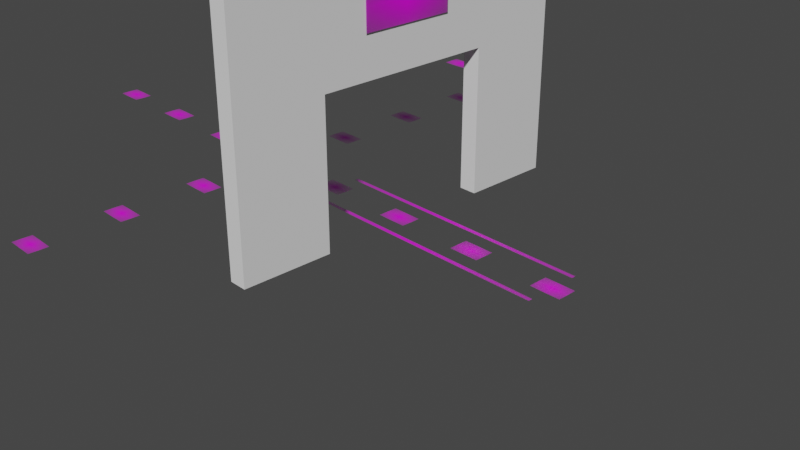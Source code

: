# Source: simulation_entrance_aruco_board_single.blend  (saved by Blender 2.90.8; exported with 4.5.12 LTS)
import bpy
from mathutils import Matrix  # noqa: F401  (used for matrix-valued properties, if any)

bpy.ops.wm.read_factory_settings(use_empty=True)
scene = bpy.context.scene
scene.name = 'Scene'

# ---- collections
col_collection = bpy.data.collections.new('Collection'); scene.collection.children.link(col_collection)

# ---- images (referenced by path relative to the original .blend; pixels are not part of the script)
import os
ASSET_DIR = os.environ.get("B2B_ASSET_DIR", "")  # directory of the original .blend (textures are referenced by path, not embedded)
HERE = os.path.dirname(os.path.abspath(__file__))  # packed textures are extracted next to this script under _unpacked/

def load_image(name, relpath, width, height, colorspace="sRGB"):
    """Load a texture the original file referenced (path relative to the .blend, or extracted next to this script)."""
    p = next((c for c in (os.path.join(HERE, relpath), os.path.join(ASSET_DIR, relpath)) if relpath and os.path.exists(c)), "")
    if p:
        img = bpy.data.images.load(p, check_existing=True)
        img.name = name
    else:  # same state as the original file: an image datablock whose file is absent (Cycles renders it pink)
        img = bpy.data.images.new(name, width, height)
        img.source = "FILE"
        img.filepath = "//" + (relpath or name)
    img.colorspace_settings.name = colorspace
    return img
img_warning_png_003 = load_image('warning.png.003', 'markers_used_iteration1/warning.png', 1024, 1024, 'sRGB')
img_warning_png_004 = load_image('warning.png.004', 'markers_used_iteration1/warning.png', 1024, 1024, 'sRGB')
img_grid_board_png = load_image('grid_board.png', 'grid_board.png', 1024, 1024, 'sRGB')
img_grid_board_new_31_png = load_image('grid_board_new_31.png', 'grid_board_new_31.png', 1024, 1024, 'sRGB')
img_grid_board_new_25_png = load_image('grid_board_new_25.png', 'grid_board_new_25.png', 1024, 1024, 'sRGB')
img_grid_board_new_19_png = load_image('grid_board_new_19.png', 'grid_board_new_19.png', 1024, 1024, 'sRGB')
img_grid_board_new_13_png = load_image('grid_board_new_13.png', 'grid_board_new_13.png', 1024, 1024, 'sRGB')
img_grid_board_new_7_png = load_image('grid_board_new_7.png', 'grid_board_new_7.png', 1024, 1024, 'sRGB')
img_grid_board_new_1_png = load_image('grid_board_new_1.png', 'grid_board_new_1.png', 1024, 1024, 'sRGB')
img_grid_board_new_79_png = load_image('grid_board_new_79.png', 'grid_board_new_79.png', 1024, 1024, 'sRGB')
img_grid_board_new_73_png = load_image('grid_board_new_73.png', 'grid_board_new_73.png', 1024, 1024, 'sRGB')
img_grid_board_new_67_png = load_image('grid_board_new_67.png', 'grid_board_new_67.png', 1024, 1024, 'sRGB')
img_grid_board_new_61_png = load_image('grid_board_new_61.png', 'grid_board_new_61.png', 1024, 1024, 'sRGB')
img_grid_board_new_55_png = load_image('grid_board_new_55.png', 'grid_board_new_55.png', 1024, 1024, 'sRGB')
img_grid_board_new_49_png = load_image('grid_board_new_49.png', 'grid_board_new_49.png', 1024, 1024, 'sRGB')
img_grid_board_new_43_png = load_image('grid_board_new_43.png', 'grid_board_new_43.png', 1024, 1024, 'sRGB')
img_grid_board_new_37_png = load_image('grid_board_new_37.png', 'grid_board_new_37.png', 1024, 1024, 'sRGB')
img_grid_board_new_127_png = load_image('grid_board_new_127.png', 'grid_board_new_127.png', 1024, 1024, 'sRGB')
img_grid_board_new_121_png = load_image('grid_board_new_121.png', 'grid_board_new_121.png', 1024, 1024, 'sRGB')
img_grid_board_new_115_png = load_image('grid_board_new_115.png', 'grid_board_new_115.png', 1024, 1024, 'sRGB')
img_grid_board_new_109_png = load_image('grid_board_new_109.png', 'grid_board_new_109.png', 1024, 1024, 'sRGB')
img_grid_board_new_103_png = load_image('grid_board_new_103.png', 'grid_board_new_103.png', 1024, 1024, 'sRGB')
img_grid_board_new_97_png = load_image('grid_board_new_97.png', 'grid_board_new_97.png', 1024, 1024, 'sRGB')
img_grid_board_new_91_png = load_image('grid_board_new_91.png', 'grid_board_new_91.png', 1024, 1024, 'sRGB')
img_grid_board_new_85_png = load_image('grid_board_new_85.png', 'grid_board_new_85.png', 1024, 1024, 'sRGB')

# ---- materials (node trees are filled in below, after node groups)
mat_warning_002 = bpy.data.materials.new('warning.002')
mat_warning_002.surface_render_method = 'BLENDED'
mat_warning_002.blend_method = 'BLEND'
mat_warning_002.use_transparent_shadow = False
mat_warning_003 = bpy.data.materials.new('warning.003')
mat_warning_003.surface_render_method = 'BLENDED'
mat_warning_003.blend_method = 'BLEND'
mat_warning_003.use_transparent_shadow = False
mat_grid_board = bpy.data.materials.new('grid_board')
mat_grid_board.surface_render_method = 'BLENDED'
mat_grid_board.blend_method = 'BLEND'
mat_grid_board.use_transparent_shadow = False
mat_grid_board_new_31 = bpy.data.materials.new('grid_board_new_31')
mat_grid_board_new_31.surface_render_method = 'BLENDED'
mat_grid_board_new_31.blend_method = 'BLEND'
mat_grid_board_new_31.use_transparent_shadow = False
mat_grid_board_new_25 = bpy.data.materials.new('grid_board_new_25')
mat_grid_board_new_25.surface_render_method = 'BLENDED'
mat_grid_board_new_25.blend_method = 'BLEND'
mat_grid_board_new_25.use_transparent_shadow = False
mat_grid_board_new_19 = bpy.data.materials.new('grid_board_new_19')
mat_grid_board_new_19.surface_render_method = 'BLENDED'
mat_grid_board_new_19.blend_method = 'BLEND'
mat_grid_board_new_19.use_transparent_shadow = False
mat_grid_board_new_13 = bpy.data.materials.new('grid_board_new_13')
mat_grid_board_new_13.surface_render_method = 'BLENDED'
mat_grid_board_new_13.blend_method = 'BLEND'
mat_grid_board_new_13.use_transparent_shadow = False
mat_grid_board_new_7 = bpy.data.materials.new('grid_board_new_7')
mat_grid_board_new_7.surface_render_method = 'BLENDED'
mat_grid_board_new_7.blend_method = 'BLEND'
mat_grid_board_new_7.use_transparent_shadow = False
mat_grid_board_new_1 = bpy.data.materials.new('grid_board_new_1')
mat_grid_board_new_1.surface_render_method = 'BLENDED'
mat_grid_board_new_1.blend_method = 'BLEND'
mat_grid_board_new_1.use_transparent_shadow = False
mat_grid_board_new_79 = bpy.data.materials.new('grid_board_new_79')
mat_grid_board_new_79.surface_render_method = 'BLENDED'
mat_grid_board_new_79.blend_method = 'BLEND'
mat_grid_board_new_79.use_transparent_shadow = False
mat_grid_board_new_73 = bpy.data.materials.new('grid_board_new_73')
mat_grid_board_new_73.surface_render_method = 'BLENDED'
mat_grid_board_new_73.blend_method = 'BLEND'
mat_grid_board_new_73.use_transparent_shadow = False
mat_grid_board_new_67 = bpy.data.materials.new('grid_board_new_67')
mat_grid_board_new_67.surface_render_method = 'BLENDED'
mat_grid_board_new_67.blend_method = 'BLEND'
mat_grid_board_new_67.use_transparent_shadow = False
mat_grid_board_new_61 = bpy.data.materials.new('grid_board_new_61')
mat_grid_board_new_61.surface_render_method = 'BLENDED'
mat_grid_board_new_61.blend_method = 'BLEND'
mat_grid_board_new_61.use_transparent_shadow = False
mat_grid_board_new_55 = bpy.data.materials.new('grid_board_new_55')
mat_grid_board_new_55.surface_render_method = 'BLENDED'
mat_grid_board_new_55.blend_method = 'BLEND'
mat_grid_board_new_55.use_transparent_shadow = False
mat_grid_board_new_49 = bpy.data.materials.new('grid_board_new_49')
mat_grid_board_new_49.surface_render_method = 'BLENDED'
mat_grid_board_new_49.blend_method = 'BLEND'
mat_grid_board_new_49.use_transparent_shadow = False
mat_grid_board_new_43 = bpy.data.materials.new('grid_board_new_43')
mat_grid_board_new_43.surface_render_method = 'BLENDED'
mat_grid_board_new_43.blend_method = 'BLEND'
mat_grid_board_new_43.use_transparent_shadow = False
mat_grid_board_new_37 = bpy.data.materials.new('grid_board_new_37')
mat_grid_board_new_37.surface_render_method = 'BLENDED'
mat_grid_board_new_37.blend_method = 'BLEND'
mat_grid_board_new_37.use_transparent_shadow = False
mat_grid_board_new_127 = bpy.data.materials.new('grid_board_new_127')
mat_grid_board_new_127.surface_render_method = 'BLENDED'
mat_grid_board_new_127.blend_method = 'BLEND'
mat_grid_board_new_127.use_transparent_shadow = False
mat_grid_board_new_121 = bpy.data.materials.new('grid_board_new_121')
mat_grid_board_new_121.surface_render_method = 'BLENDED'
mat_grid_board_new_121.blend_method = 'BLEND'
mat_grid_board_new_121.use_transparent_shadow = False
mat_grid_board_new_115 = bpy.data.materials.new('grid_board_new_115')
mat_grid_board_new_115.surface_render_method = 'BLENDED'
mat_grid_board_new_115.blend_method = 'BLEND'
mat_grid_board_new_115.use_transparent_shadow = False
mat_grid_board_new_109 = bpy.data.materials.new('grid_board_new_109')
mat_grid_board_new_109.surface_render_method = 'BLENDED'
mat_grid_board_new_109.blend_method = 'BLEND'
mat_grid_board_new_109.use_transparent_shadow = False
mat_grid_board_new_103 = bpy.data.materials.new('grid_board_new_103')
mat_grid_board_new_103.surface_render_method = 'BLENDED'
mat_grid_board_new_103.blend_method = 'BLEND'
mat_grid_board_new_103.use_transparent_shadow = False
mat_grid_board_new_97 = bpy.data.materials.new('grid_board_new_97')
mat_grid_board_new_97.surface_render_method = 'BLENDED'
mat_grid_board_new_97.blend_method = 'BLEND'
mat_grid_board_new_97.use_transparent_shadow = False
mat_grid_board_new_91 = bpy.data.materials.new('grid_board_new_91')
mat_grid_board_new_91.surface_render_method = 'BLENDED'
mat_grid_board_new_91.blend_method = 'BLEND'
mat_grid_board_new_91.use_transparent_shadow = False
mat_grid_board_new_85 = bpy.data.materials.new('grid_board_new_85')
mat_grid_board_new_85.surface_render_method = 'BLENDED'
mat_grid_board_new_85.blend_method = 'BLEND'
mat_grid_board_new_85.use_transparent_shadow = False

# ---- material node trees
mat_warning_002.use_nodes = True; mat_warning_002.node_tree.nodes.clear()
_N = mat_warning_002.node_tree.nodes; _L = mat_warning_002.node_tree.links
n0 = _N.new('ShaderNodeOutputMaterial'); n0.name = 'Material Output'; n0.location = (300, 300)
n1 = _N.new('ShaderNodeTexImage'); n1.name = 'Image Texture'; n1.location = (-200, 300)
n1.image = img_warning_png_003
n1.extension = 'CLIP'
n2 = _N.new('ShaderNodeBsdfPrincipled'); n2.name = 'Principled BSDF'; n2.location = (0, 300)
n2.distribution = 'GGX'
n2.subsurface_method = 'BURLEY'
n2.inputs[3].default_value = 1.45
n2.inputs[27].default_value = (0.0, 0.0, 0.0, 1.0)
n2.inputs[28].default_value = 1.0
_L.new(n1.outputs[0], n2.inputs[0])
_L.new(n1.outputs[1], n2.inputs[4])
_L.new(n2.outputs[0], n0.inputs[0])
n0.is_active_output = True
mat_warning_003.use_nodes = True; mat_warning_003.node_tree.nodes.clear()
_N = mat_warning_003.node_tree.nodes; _L = mat_warning_003.node_tree.links
n0 = _N.new('ShaderNodeOutputMaterial'); n0.name = 'Material Output'; n0.location = (300, 300)
n1 = _N.new('ShaderNodeTexImage'); n1.name = 'Image Texture'; n1.location = (-200, 300)
n1.image = img_warning_png_004
n1.extension = 'CLIP'
n2 = _N.new('ShaderNodeBsdfPrincipled'); n2.name = 'Principled BSDF'; n2.location = (0, 300)
n2.distribution = 'GGX'
n2.subsurface_method = 'BURLEY'
n2.inputs[3].default_value = 1.45
n2.inputs[27].default_value = (0.0, 0.0, 0.0, 1.0)
n2.inputs[28].default_value = 1.0
_L.new(n1.outputs[0], n2.inputs[0])
_L.new(n1.outputs[1], n2.inputs[4])
_L.new(n2.outputs[0], n0.inputs[0])
n0.is_active_output = True
mat_grid_board.use_nodes = True; mat_grid_board.node_tree.nodes.clear()
_N = mat_grid_board.node_tree.nodes; _L = mat_grid_board.node_tree.links
n0 = _N.new('ShaderNodeOutputMaterial'); n0.name = 'Material Output'; n0.location = (300, 300)
n1 = _N.new('ShaderNodeTexImage'); n1.name = 'Image Texture'; n1.location = (-200, 300)
n1.image = img_grid_board_png
n1.extension = 'CLIP'
n2 = _N.new('ShaderNodeBsdfPrincipled'); n2.name = 'Principled BSDF'; n2.location = (0, 300)
n2.distribution = 'GGX'
n2.subsurface_method = 'BURLEY'
n2.inputs[3].default_value = 1.45
n2.inputs[27].default_value = (0.0, 0.0, 0.0, 1.0)
n2.inputs[28].default_value = 1.0
_L.new(n1.outputs[0], n2.inputs[0])
_L.new(n1.outputs[1], n2.inputs[4])
_L.new(n2.outputs[0], n0.inputs[0])
n0.is_active_output = True
mat_grid_board_new_31.use_nodes = True; mat_grid_board_new_31.node_tree.nodes.clear()
_N = mat_grid_board_new_31.node_tree.nodes; _L = mat_grid_board_new_31.node_tree.links
n0 = _N.new('ShaderNodeOutputMaterial'); n0.name = 'Material Output'; n0.location = (300, 300)
n1 = _N.new('ShaderNodeTexImage'); n1.name = 'Image Texture'; n1.location = (-200, 300)
n1.image = img_grid_board_new_31_png
n1.extension = 'CLIP'
n2 = _N.new('ShaderNodeBsdfPrincipled'); n2.name = 'Principled BSDF'; n2.location = (0, 300)
n2.distribution = 'GGX'
n2.subsurface_method = 'BURLEY'
n2.inputs[3].default_value = 1.45
n2.inputs[27].default_value = (0.0, 0.0, 0.0, 1.0)
n2.inputs[28].default_value = 1.0
_L.new(n1.outputs[0], n2.inputs[0])
_L.new(n1.outputs[1], n2.inputs[4])
_L.new(n2.outputs[0], n0.inputs[0])
n0.is_active_output = True
mat_grid_board_new_25.use_nodes = True; mat_grid_board_new_25.node_tree.nodes.clear()
_N = mat_grid_board_new_25.node_tree.nodes; _L = mat_grid_board_new_25.node_tree.links
n0 = _N.new('ShaderNodeOutputMaterial'); n0.name = 'Material Output'; n0.location = (300, 300)
n1 = _N.new('ShaderNodeTexImage'); n1.name = 'Image Texture'; n1.location = (-200, 300)
n1.image = img_grid_board_new_25_png
n1.extension = 'CLIP'
n2 = _N.new('ShaderNodeBsdfPrincipled'); n2.name = 'Principled BSDF'; n2.location = (0, 300)
n2.distribution = 'GGX'
n2.subsurface_method = 'BURLEY'
n2.inputs[3].default_value = 1.45
n2.inputs[27].default_value = (0.0, 0.0, 0.0, 1.0)
n2.inputs[28].default_value = 1.0
_L.new(n1.outputs[0], n2.inputs[0])
_L.new(n1.outputs[1], n2.inputs[4])
_L.new(n2.outputs[0], n0.inputs[0])
n0.is_active_output = True
mat_grid_board_new_19.use_nodes = True; mat_grid_board_new_19.node_tree.nodes.clear()
_N = mat_grid_board_new_19.node_tree.nodes; _L = mat_grid_board_new_19.node_tree.links
n0 = _N.new('ShaderNodeOutputMaterial'); n0.name = 'Material Output'; n0.location = (300, 300)
n1 = _N.new('ShaderNodeTexImage'); n1.name = 'Image Texture'; n1.location = (-200, 300)
n1.image = img_grid_board_new_19_png
n1.extension = 'CLIP'
n2 = _N.new('ShaderNodeBsdfPrincipled'); n2.name = 'Principled BSDF'; n2.location = (0, 300)
n2.distribution = 'GGX'
n2.subsurface_method = 'BURLEY'
n2.inputs[3].default_value = 1.45
n2.inputs[27].default_value = (0.0, 0.0, 0.0, 1.0)
n2.inputs[28].default_value = 1.0
_L.new(n1.outputs[0], n2.inputs[0])
_L.new(n1.outputs[1], n2.inputs[4])
_L.new(n2.outputs[0], n0.inputs[0])
n0.is_active_output = True
mat_grid_board_new_13.use_nodes = True; mat_grid_board_new_13.node_tree.nodes.clear()
_N = mat_grid_board_new_13.node_tree.nodes; _L = mat_grid_board_new_13.node_tree.links
n0 = _N.new('ShaderNodeOutputMaterial'); n0.name = 'Material Output'; n0.location = (300, 300)
n1 = _N.new('ShaderNodeTexImage'); n1.name = 'Image Texture'; n1.location = (-200, 300)
n1.image = img_grid_board_new_13_png
n1.extension = 'CLIP'
n2 = _N.new('ShaderNodeBsdfPrincipled'); n2.name = 'Principled BSDF'; n2.location = (0, 300)
n2.distribution = 'GGX'
n2.subsurface_method = 'BURLEY'
n2.inputs[3].default_value = 1.45
n2.inputs[27].default_value = (0.0, 0.0, 0.0, 1.0)
n2.inputs[28].default_value = 1.0
_L.new(n1.outputs[0], n2.inputs[0])
_L.new(n1.outputs[1], n2.inputs[4])
_L.new(n2.outputs[0], n0.inputs[0])
n0.is_active_output = True
mat_grid_board_new_7.use_nodes = True; mat_grid_board_new_7.node_tree.nodes.clear()
_N = mat_grid_board_new_7.node_tree.nodes; _L = mat_grid_board_new_7.node_tree.links
n0 = _N.new('ShaderNodeOutputMaterial'); n0.name = 'Material Output'; n0.location = (300, 300)
n1 = _N.new('ShaderNodeTexImage'); n1.name = 'Image Texture'; n1.location = (-200, 300)
n1.image = img_grid_board_new_7_png
n1.extension = 'CLIP'
n2 = _N.new('ShaderNodeBsdfPrincipled'); n2.name = 'Principled BSDF'; n2.location = (0, 300)
n2.distribution = 'GGX'
n2.subsurface_method = 'BURLEY'
n2.inputs[3].default_value = 1.45
n2.inputs[27].default_value = (0.0, 0.0, 0.0, 1.0)
n2.inputs[28].default_value = 1.0
_L.new(n1.outputs[0], n2.inputs[0])
_L.new(n1.outputs[1], n2.inputs[4])
_L.new(n2.outputs[0], n0.inputs[0])
n0.is_active_output = True
mat_grid_board_new_1.use_nodes = True; mat_grid_board_new_1.node_tree.nodes.clear()
_N = mat_grid_board_new_1.node_tree.nodes; _L = mat_grid_board_new_1.node_tree.links
n0 = _N.new('ShaderNodeOutputMaterial'); n0.name = 'Material Output'; n0.location = (300, 300)
n1 = _N.new('ShaderNodeTexImage'); n1.name = 'Image Texture'; n1.location = (-200, 300)
n1.image = img_grid_board_new_1_png
n1.extension = 'CLIP'
n2 = _N.new('ShaderNodeBsdfPrincipled'); n2.name = 'Principled BSDF'; n2.location = (0, 300)
n2.distribution = 'GGX'
n2.subsurface_method = 'BURLEY'
n2.inputs[3].default_value = 1.45
n2.inputs[27].default_value = (0.0, 0.0, 0.0, 1.0)
n2.inputs[28].default_value = 1.0
_L.new(n1.outputs[0], n2.inputs[0])
_L.new(n1.outputs[1], n2.inputs[4])
_L.new(n2.outputs[0], n0.inputs[0])
n0.is_active_output = True
mat_grid_board_new_79.use_nodes = True; mat_grid_board_new_79.node_tree.nodes.clear()
_N = mat_grid_board_new_79.node_tree.nodes; _L = mat_grid_board_new_79.node_tree.links
n0 = _N.new('ShaderNodeOutputMaterial'); n0.name = 'Material Output'; n0.location = (300, 300)
n1 = _N.new('ShaderNodeTexImage'); n1.name = 'Image Texture'; n1.location = (-200, 300)
n1.image = img_grid_board_new_79_png
n1.extension = 'CLIP'
n2 = _N.new('ShaderNodeBsdfPrincipled'); n2.name = 'Principled BSDF'; n2.location = (0, 300)
n2.distribution = 'GGX'
n2.subsurface_method = 'BURLEY'
n2.inputs[3].default_value = 1.45
n2.inputs[27].default_value = (0.0, 0.0, 0.0, 1.0)
n2.inputs[28].default_value = 1.0
_L.new(n1.outputs[0], n2.inputs[0])
_L.new(n1.outputs[1], n2.inputs[4])
_L.new(n2.outputs[0], n0.inputs[0])
n0.is_active_output = True
mat_grid_board_new_73.use_nodes = True; mat_grid_board_new_73.node_tree.nodes.clear()
_N = mat_grid_board_new_73.node_tree.nodes; _L = mat_grid_board_new_73.node_tree.links
n0 = _N.new('ShaderNodeOutputMaterial'); n0.name = 'Material Output'; n0.location = (300, 300)
n1 = _N.new('ShaderNodeTexImage'); n1.name = 'Image Texture'; n1.location = (-200, 300)
n1.image = img_grid_board_new_73_png
n1.extension = 'CLIP'
n2 = _N.new('ShaderNodeBsdfPrincipled'); n2.name = 'Principled BSDF'; n2.location = (0, 300)
n2.distribution = 'GGX'
n2.subsurface_method = 'BURLEY'
n2.inputs[3].default_value = 1.45
n2.inputs[27].default_value = (0.0, 0.0, 0.0, 1.0)
n2.inputs[28].default_value = 1.0
_L.new(n1.outputs[0], n2.inputs[0])
_L.new(n1.outputs[1], n2.inputs[4])
_L.new(n2.outputs[0], n0.inputs[0])
n0.is_active_output = True
mat_grid_board_new_67.use_nodes = True; mat_grid_board_new_67.node_tree.nodes.clear()
_N = mat_grid_board_new_67.node_tree.nodes; _L = mat_grid_board_new_67.node_tree.links
n0 = _N.new('ShaderNodeOutputMaterial'); n0.name = 'Material Output'; n0.location = (300, 300)
n1 = _N.new('ShaderNodeTexImage'); n1.name = 'Image Texture'; n1.location = (-200, 300)
n1.image = img_grid_board_new_67_png
n1.extension = 'CLIP'
n2 = _N.new('ShaderNodeBsdfPrincipled'); n2.name = 'Principled BSDF'; n2.location = (0, 300)
n2.distribution = 'GGX'
n2.subsurface_method = 'BURLEY'
n2.inputs[3].default_value = 1.45
n2.inputs[27].default_value = (0.0, 0.0, 0.0, 1.0)
n2.inputs[28].default_value = 1.0
_L.new(n1.outputs[0], n2.inputs[0])
_L.new(n1.outputs[1], n2.inputs[4])
_L.new(n2.outputs[0], n0.inputs[0])
n0.is_active_output = True
mat_grid_board_new_61.use_nodes = True; mat_grid_board_new_61.node_tree.nodes.clear()
_N = mat_grid_board_new_61.node_tree.nodes; _L = mat_grid_board_new_61.node_tree.links
n0 = _N.new('ShaderNodeOutputMaterial'); n0.name = 'Material Output'; n0.location = (300, 300)
n1 = _N.new('ShaderNodeTexImage'); n1.name = 'Image Texture'; n1.location = (-200, 300)
n1.image = img_grid_board_new_61_png
n1.extension = 'CLIP'
n2 = _N.new('ShaderNodeBsdfPrincipled'); n2.name = 'Principled BSDF'; n2.location = (0, 300)
n2.distribution = 'GGX'
n2.subsurface_method = 'BURLEY'
n2.inputs[3].default_value = 1.45
n2.inputs[27].default_value = (0.0, 0.0, 0.0, 1.0)
n2.inputs[28].default_value = 1.0
_L.new(n1.outputs[0], n2.inputs[0])
_L.new(n1.outputs[1], n2.inputs[4])
_L.new(n2.outputs[0], n0.inputs[0])
n0.is_active_output = True
mat_grid_board_new_55.use_nodes = True; mat_grid_board_new_55.node_tree.nodes.clear()
_N = mat_grid_board_new_55.node_tree.nodes; _L = mat_grid_board_new_55.node_tree.links
n0 = _N.new('ShaderNodeOutputMaterial'); n0.name = 'Material Output'; n0.location = (300, 300)
n1 = _N.new('ShaderNodeTexImage'); n1.name = 'Image Texture'; n1.location = (-200, 300)
n1.image = img_grid_board_new_55_png
n1.extension = 'CLIP'
n2 = _N.new('ShaderNodeBsdfPrincipled'); n2.name = 'Principled BSDF'; n2.location = (0, 300)
n2.distribution = 'GGX'
n2.subsurface_method = 'BURLEY'
n2.inputs[3].default_value = 1.45
n2.inputs[27].default_value = (0.0, 0.0, 0.0, 1.0)
n2.inputs[28].default_value = 1.0
_L.new(n1.outputs[0], n2.inputs[0])
_L.new(n1.outputs[1], n2.inputs[4])
_L.new(n2.outputs[0], n0.inputs[0])
n0.is_active_output = True
mat_grid_board_new_49.use_nodes = True; mat_grid_board_new_49.node_tree.nodes.clear()
_N = mat_grid_board_new_49.node_tree.nodes; _L = mat_grid_board_new_49.node_tree.links
n0 = _N.new('ShaderNodeOutputMaterial'); n0.name = 'Material Output'; n0.location = (300, 300)
n1 = _N.new('ShaderNodeTexImage'); n1.name = 'Image Texture'; n1.location = (-200, 300)
n1.image = img_grid_board_new_49_png
n1.extension = 'CLIP'
n2 = _N.new('ShaderNodeBsdfPrincipled'); n2.name = 'Principled BSDF'; n2.location = (0, 300)
n2.distribution = 'GGX'
n2.subsurface_method = 'BURLEY'
n2.inputs[3].default_value = 1.45
n2.inputs[27].default_value = (0.0, 0.0, 0.0, 1.0)
n2.inputs[28].default_value = 1.0
_L.new(n1.outputs[0], n2.inputs[0])
_L.new(n1.outputs[1], n2.inputs[4])
_L.new(n2.outputs[0], n0.inputs[0])
n0.is_active_output = True
mat_grid_board_new_43.use_nodes = True; mat_grid_board_new_43.node_tree.nodes.clear()
_N = mat_grid_board_new_43.node_tree.nodes; _L = mat_grid_board_new_43.node_tree.links
n0 = _N.new('ShaderNodeOutputMaterial'); n0.name = 'Material Output'; n0.location = (300, 300)
n1 = _N.new('ShaderNodeTexImage'); n1.name = 'Image Texture'; n1.location = (-200, 300)
n1.image = img_grid_board_new_43_png
n1.extension = 'CLIP'
n2 = _N.new('ShaderNodeBsdfPrincipled'); n2.name = 'Principled BSDF'; n2.location = (0, 300)
n2.distribution = 'GGX'
n2.subsurface_method = 'BURLEY'
n2.inputs[3].default_value = 1.45
n2.inputs[27].default_value = (0.0, 0.0, 0.0, 1.0)
n2.inputs[28].default_value = 1.0
_L.new(n1.outputs[0], n2.inputs[0])
_L.new(n1.outputs[1], n2.inputs[4])
_L.new(n2.outputs[0], n0.inputs[0])
n0.is_active_output = True
mat_grid_board_new_37.use_nodes = True; mat_grid_board_new_37.node_tree.nodes.clear()
_N = mat_grid_board_new_37.node_tree.nodes; _L = mat_grid_board_new_37.node_tree.links
n0 = _N.new('ShaderNodeOutputMaterial'); n0.name = 'Material Output'; n0.location = (300, 300)
n1 = _N.new('ShaderNodeTexImage'); n1.name = 'Image Texture'; n1.location = (-200, 300)
n1.image = img_grid_board_new_37_png
n1.extension = 'CLIP'
n2 = _N.new('ShaderNodeBsdfPrincipled'); n2.name = 'Principled BSDF'; n2.location = (0, 300)
n2.distribution = 'GGX'
n2.subsurface_method = 'BURLEY'
n2.inputs[3].default_value = 1.45
n2.inputs[27].default_value = (0.0, 0.0, 0.0, 1.0)
n2.inputs[28].default_value = 1.0
_L.new(n1.outputs[0], n2.inputs[0])
_L.new(n1.outputs[1], n2.inputs[4])
_L.new(n2.outputs[0], n0.inputs[0])
n0.is_active_output = True
mat_grid_board_new_127.use_nodes = True; mat_grid_board_new_127.node_tree.nodes.clear()
_N = mat_grid_board_new_127.node_tree.nodes; _L = mat_grid_board_new_127.node_tree.links
n0 = _N.new('ShaderNodeOutputMaterial'); n0.name = 'Material Output'; n0.location = (300, 300)
n1 = _N.new('ShaderNodeTexImage'); n1.name = 'Image Texture'; n1.location = (-200, 300)
n1.image = img_grid_board_new_127_png
n1.extension = 'CLIP'
n2 = _N.new('ShaderNodeBsdfPrincipled'); n2.name = 'Principled BSDF'; n2.location = (0, 300)
n2.distribution = 'GGX'
n2.subsurface_method = 'BURLEY'
n2.inputs[3].default_value = 1.45
n2.inputs[27].default_value = (0.0, 0.0, 0.0, 1.0)
n2.inputs[28].default_value = 1.0
_L.new(n1.outputs[0], n2.inputs[0])
_L.new(n1.outputs[1], n2.inputs[4])
_L.new(n2.outputs[0], n0.inputs[0])
n0.is_active_output = True
mat_grid_board_new_121.use_nodes = True; mat_grid_board_new_121.node_tree.nodes.clear()
_N = mat_grid_board_new_121.node_tree.nodes; _L = mat_grid_board_new_121.node_tree.links
n0 = _N.new('ShaderNodeOutputMaterial'); n0.name = 'Material Output'; n0.location = (300, 300)
n1 = _N.new('ShaderNodeTexImage'); n1.name = 'Image Texture'; n1.location = (-200, 300)
n1.image = img_grid_board_new_121_png
n1.extension = 'CLIP'
n2 = _N.new('ShaderNodeBsdfPrincipled'); n2.name = 'Principled BSDF'; n2.location = (0, 300)
n2.distribution = 'GGX'
n2.subsurface_method = 'BURLEY'
n2.inputs[3].default_value = 1.45
n2.inputs[27].default_value = (0.0, 0.0, 0.0, 1.0)
n2.inputs[28].default_value = 1.0
_L.new(n1.outputs[0], n2.inputs[0])
_L.new(n1.outputs[1], n2.inputs[4])
_L.new(n2.outputs[0], n0.inputs[0])
n0.is_active_output = True
mat_grid_board_new_115.use_nodes = True; mat_grid_board_new_115.node_tree.nodes.clear()
_N = mat_grid_board_new_115.node_tree.nodes; _L = mat_grid_board_new_115.node_tree.links
n0 = _N.new('ShaderNodeOutputMaterial'); n0.name = 'Material Output'; n0.location = (300, 300)
n1 = _N.new('ShaderNodeTexImage'); n1.name = 'Image Texture'; n1.location = (-200, 300)
n1.image = img_grid_board_new_115_png
n1.extension = 'CLIP'
n2 = _N.new('ShaderNodeBsdfPrincipled'); n2.name = 'Principled BSDF'; n2.location = (0, 300)
n2.distribution = 'GGX'
n2.subsurface_method = 'BURLEY'
n2.inputs[3].default_value = 1.45
n2.inputs[27].default_value = (0.0, 0.0, 0.0, 1.0)
n2.inputs[28].default_value = 1.0
_L.new(n1.outputs[0], n2.inputs[0])
_L.new(n1.outputs[1], n2.inputs[4])
_L.new(n2.outputs[0], n0.inputs[0])
n0.is_active_output = True
mat_grid_board_new_109.use_nodes = True; mat_grid_board_new_109.node_tree.nodes.clear()
_N = mat_grid_board_new_109.node_tree.nodes; _L = mat_grid_board_new_109.node_tree.links
n0 = _N.new('ShaderNodeOutputMaterial'); n0.name = 'Material Output'; n0.location = (300, 300)
n1 = _N.new('ShaderNodeTexImage'); n1.name = 'Image Texture'; n1.location = (-200, 300)
n1.image = img_grid_board_new_109_png
n1.extension = 'CLIP'
n2 = _N.new('ShaderNodeBsdfPrincipled'); n2.name = 'Principled BSDF'; n2.location = (0, 300)
n2.distribution = 'GGX'
n2.subsurface_method = 'BURLEY'
n2.inputs[3].default_value = 1.45
n2.inputs[27].default_value = (0.0, 0.0, 0.0, 1.0)
n2.inputs[28].default_value = 1.0
_L.new(n1.outputs[0], n2.inputs[0])
_L.new(n1.outputs[1], n2.inputs[4])
_L.new(n2.outputs[0], n0.inputs[0])
n0.is_active_output = True
mat_grid_board_new_103.use_nodes = True; mat_grid_board_new_103.node_tree.nodes.clear()
_N = mat_grid_board_new_103.node_tree.nodes; _L = mat_grid_board_new_103.node_tree.links
n0 = _N.new('ShaderNodeOutputMaterial'); n0.name = 'Material Output'; n0.location = (300, 300)
n1 = _N.new('ShaderNodeTexImage'); n1.name = 'Image Texture'; n1.location = (-200, 300)
n1.image = img_grid_board_new_103_png
n1.extension = 'CLIP'
n2 = _N.new('ShaderNodeBsdfPrincipled'); n2.name = 'Principled BSDF'; n2.location = (0, 300)
n2.distribution = 'GGX'
n2.subsurface_method = 'BURLEY'
n2.inputs[3].default_value = 1.45
n2.inputs[27].default_value = (0.0, 0.0, 0.0, 1.0)
n2.inputs[28].default_value = 1.0
_L.new(n1.outputs[0], n2.inputs[0])
_L.new(n1.outputs[1], n2.inputs[4])
_L.new(n2.outputs[0], n0.inputs[0])
n0.is_active_output = True
mat_grid_board_new_97.use_nodes = True; mat_grid_board_new_97.node_tree.nodes.clear()
_N = mat_grid_board_new_97.node_tree.nodes; _L = mat_grid_board_new_97.node_tree.links
n0 = _N.new('ShaderNodeOutputMaterial'); n0.name = 'Material Output'; n0.location = (300, 300)
n1 = _N.new('ShaderNodeTexImage'); n1.name = 'Image Texture'; n1.location = (-200, 300)
n1.image = img_grid_board_new_97_png
n1.extension = 'CLIP'
n2 = _N.new('ShaderNodeBsdfPrincipled'); n2.name = 'Principled BSDF'; n2.location = (0, 300)
n2.distribution = 'GGX'
n2.subsurface_method = 'BURLEY'
n2.inputs[3].default_value = 1.45
n2.inputs[27].default_value = (0.0, 0.0, 0.0, 1.0)
n2.inputs[28].default_value = 1.0
_L.new(n1.outputs[0], n2.inputs[0])
_L.new(n1.outputs[1], n2.inputs[4])
_L.new(n2.outputs[0], n0.inputs[0])
n0.is_active_output = True
mat_grid_board_new_91.use_nodes = True; mat_grid_board_new_91.node_tree.nodes.clear()
_N = mat_grid_board_new_91.node_tree.nodes; _L = mat_grid_board_new_91.node_tree.links
n0 = _N.new('ShaderNodeOutputMaterial'); n0.name = 'Material Output'; n0.location = (300, 300)
n1 = _N.new('ShaderNodeTexImage'); n1.name = 'Image Texture'; n1.location = (-200, 300)
n1.image = img_grid_board_new_91_png
n1.extension = 'CLIP'
n2 = _N.new('ShaderNodeBsdfPrincipled'); n2.name = 'Principled BSDF'; n2.location = (0, 300)
n2.distribution = 'GGX'
n2.subsurface_method = 'BURLEY'
n2.inputs[3].default_value = 1.45
n2.inputs[27].default_value = (0.0, 0.0, 0.0, 1.0)
n2.inputs[28].default_value = 1.0
_L.new(n1.outputs[0], n2.inputs[0])
_L.new(n1.outputs[1], n2.inputs[4])
_L.new(n2.outputs[0], n0.inputs[0])
n0.is_active_output = True
mat_grid_board_new_85.use_nodes = True; mat_grid_board_new_85.node_tree.nodes.clear()
_N = mat_grid_board_new_85.node_tree.nodes; _L = mat_grid_board_new_85.node_tree.links
n0 = _N.new('ShaderNodeOutputMaterial'); n0.name = 'Material Output'; n0.location = (300, 300)
n1 = _N.new('ShaderNodeTexImage'); n1.name = 'Image Texture'; n1.location = (-200, 300)
n1.image = img_grid_board_new_85_png
n1.extension = 'CLIP'
n2 = _N.new('ShaderNodeBsdfPrincipled'); n2.name = 'Principled BSDF'; n2.location = (0, 300)
n2.distribution = 'GGX'
n2.subsurface_method = 'BURLEY'
n2.inputs[3].default_value = 1.45
n2.inputs[27].default_value = (0.0, 0.0, 0.0, 1.0)
n2.inputs[28].default_value = 1.0
_L.new(n1.outputs[0], n2.inputs[0])
_L.new(n1.outputs[1], n2.inputs[4])
_L.new(n2.outputs[0], n0.inputs[0])
n0.is_active_output = True

# ---- world
world_world = bpy.data.worlds.new('World'); scene.world = world_world
world_world.use_nodes = True; world_world.node_tree.nodes.clear()
_N = world_world.node_tree.nodes; _L = world_world.node_tree.links
n0 = _N.new('ShaderNodeOutputWorld'); n0.name = 'World Output'; n0.location = (300, 300)
n1 = _N.new('ShaderNodeBackground'); n1.name = 'Background'; n1.location = (10, 300)
n1.inputs[0].default_value = (0.05088, 0.05088, 0.05088, 1.0)
_L.new(n1.outputs[0], n0.inputs[0])
n0.is_active_output = True
world_world.color = (0.05088, 0.05088, 0.05088)
world_world.use_sun_shadow = False
world_world.sun_shadow_jitter_overblur = 0.0

# ---- cameras
cam_camera = bpy.data.cameras.new('Camera')
cam_camera.clip_end = 100.0
cam_camera.ortho_scale = 7.314

# ---- meshes
me_warning_003 = bpy.data.meshes.new('warning.003')
me_warning_003.from_pydata([(-20.31, -0.5, 0.0), (20.31, -0.5, 0.0), (-20.31, 0.5, 0.0), (20.31, 0.5, 0.0)], [], [(0, 1, 3, 2)])
_uv = me_warning_003.uv_layers.new(name='UVMap')
_uv.uv.foreach_set('vector', [0.0, 0.0, 1.0, 0.0, 1.0, 1.0, 0.0, 1.0])
me_warning_003.materials.append(mat_warning_002)
me_warning_003.use_remesh_fix_poles = True
me_warning_003.use_remesh_preserve_attributes = False
me_warning_003.use_mirror_vertex_groups = False
me_warning_003.update()
me_warning_004 = bpy.data.meshes.new('warning.004')
me_warning_004.from_pydata([(-20.31, -0.5, 0.0), (20.31, -0.5, 0.0), (-20.31, 0.5, 0.0), (20.31, 0.5, 0.0)], [], [(0, 1, 3, 2)])
_uv = me_warning_004.uv_layers.new(name='UVMap')
_uv.uv.foreach_set('vector', [0.0, 0.0, 1.0, 0.0, 1.0, 1.0, 0.0, 1.0])
me_warning_004.materials.append(mat_warning_003)
me_warning_004.use_remesh_fix_poles = True
me_warning_004.use_remesh_preserve_attributes = False
me_warning_004.use_mirror_vertex_groups = False
me_warning_004.update()
me_grid_board = bpy.data.meshes.new('grid_board')
me_grid_board.from_pydata([(-1.045, -0.5, 0.0), (1.045, -0.5, 0.0), (-1.045, 0.5, 0.0), (1.045, 0.5, 0.0)], [], [(0, 1, 3, 2)])
_uv = me_grid_board.uv_layers.new(name='UVMap')
_uv.uv.foreach_set('vector', [0.0, 0.0, 1.0, 0.0, 1.0, 1.0, 0.0, 1.0])
me_grid_board.materials.append(mat_grid_board)
me_grid_board.use_remesh_fix_poles = True
me_grid_board.use_remesh_preserve_attributes = False
me_grid_board.use_mirror_vertex_groups = False
me_grid_board.update()
me_cube_003 = bpy.data.meshes.new('Cube.003')
me_cube_003.from_pydata([(0.25, 0.5, -1.067), (0.25, 0.5, 0.06667), (0.25, -0.5, -1.067), (0.25, -0.5, 0.06667), (-0.25, 0.5, 0.06667), (-0.25, 0.5, -1.067), (-0.25, -0.5, 0.06667), (-0.25, -0.5, -1.067), (1.0, 0.5, -1.0), (1.0, -0.5, -1.0), (1.0, -0.5, 0.0), (-1.0, 0.5, 0.0), (-1.0, 0.5, -1.0), (-1.0, -0.5, -1.0), (0.5, 0.5, -1.0), (-0.5, -0.5, -1.0), (-1.0, -1.0, -1.0), (-1.0, -1.0, 1.0), (-1.0, 1.0, -1.0), (-1.0, 1.0, 1.0), (1.0, -1.0, -1.0), (1.0, -1.0, 1.0), (1.0, 1.0, -1.0), (1.0, 1.0, 1.0), (1.0, -0.5, -1.0), (-1.0, 0.5, -1.0), (1.0, 0.5, -1.0), (-1.0, -0.5, -1.0), (1.0, -0.5, 0.06667), (1.0, 0.5, 0.06667), (0.25, 0.5, -1.0), (-0.25, -0.5, -1.0), (-1.0, -0.5, 0.06667), (-1.0, 0.5, 0.06667)], [(3, 2), (2, 0), (4, 5), (5, 7), (0, 5), (2, 7), (10, 9), (9, 8), (11, 12), (12, 13), (8, 12), (9, 13), (24, 10), (15, 24), (8, 24), (14, 15), (11, 25), (14, 25), (13, 25)], [(3, 6, 4, 1), (6, 32, 33, 4), (1, 30, 26, 29), (6, 31, 27, 32), (16, 17, 19, 18, 25, 33, 32, 27), (18, 19, 23, 22), (22, 23, 21, 20, 24, 28, 29, 26), (20, 21, 17, 16), (18, 22, 26, 30, 25), (23, 19, 17, 21), (30, 1, 4, 33, 25), (28, 3, 1, 29), (27, 31, 24, 20, 16), (31, 6, 3, 28, 24)])
_uv = me_cube_003.uv_layers.new(name='UVMap')
_uv.uv.foreach_set('vector', [0.7375, 0.75, 0.7625, 0.75, 0.7625, 0.5, 0.7375, 0.5, 0.7625, 0.75, 0.8, 0.75, 0.8, 0.5, 0.7625, 0.5, 0.625, 0.3875, 0.3897, 0.3875, 0.3897, 0.425, 0.625, 0.425, 0.625, 0.8875, 0.3897, 0.8875, 0.3897, 0.925, 0.625, 0.925, 0.375, 0.0, 0.625, 0.0, 0.625, 0.25, 0.375, 0.25, 0.375, 0.1875, 0.5083, 0.1875, 0.5083, 0.0625, 0.375, 0.0625, 0.375, 0.25, 0.625, 0.25, 0.625, 0.5, 0.375, 0.5, 0.375, 0.5, 0.625, 0.5, 0.625, 0.75, 0.375, 0.75, 0.375, 0.6875, 0.5083, 0.6875, 0.5083, 0.5625, 0.375, 0.5625, 0.375, 0.75, 0.625, 0.75, 0.625, 1.0, 0.375, 1.0, 0.125, 0.5, 0.375, 0.5, 0.375, 0.5625, 0.2813, 0.5625, 0.125, 0.5625, 0.625, 0.5, 0.875, 0.5, 0.875, 0.75, 0.625, 0.75, 0.3897, 0.3875, 0.625, 0.3875, 0.625, 0.3625, 0.625, 0.325, 0.3897, 0.325, 0.7, 0.75, 0.7375, 0.75, 0.7375, 0.5, 0.7, 0.5, 0.125, 0.6875, 0.2187, 0.6875, 0.375, 0.6875, 0.375, 0.75, 0.125, 0.75, 0.3897, 0.8875, 0.625, 0.8875, 0.625, 0.8625, 0.625, 0.825, 0.3897, 0.825])
me_cube_003.use_remesh_fix_poles = True
me_cube_003.use_remesh_preserve_attributes = False
me_cube_003.use_mirror_vertex_groups = False
me_cube_003.update()
me_grid_board_new_31 = bpy.data.meshes.new('grid_board_new_31')
me_grid_board_new_31.from_pydata([(-0.7727, -0.5, 0.0), (0.7727, -0.5, 0.0), (-0.7727, 0.5, 0.0), (0.7727, 0.5, 0.0)], [], [(0, 1, 3, 2)])
_uv = me_grid_board_new_31.uv_layers.new(name='UVMap')
_uv.uv.foreach_set('vector', [0.0, 0.0, 1.0, 0.0, 1.0, 1.0, 0.0, 1.0])
me_grid_board_new_31.materials.append(mat_grid_board_new_31)
me_grid_board_new_31.use_remesh_fix_poles = True
me_grid_board_new_31.use_remesh_preserve_attributes = False
me_grid_board_new_31.use_mirror_vertex_groups = False
me_grid_board_new_31.update()
me_grid_board_new_25 = bpy.data.meshes.new('grid_board_new_25')
me_grid_board_new_25.from_pydata([(-0.7727, -0.5, 0.0), (0.7727, -0.5, 0.0), (-0.7727, 0.5, 0.0), (0.7727, 0.5, 0.0)], [], [(0, 1, 3, 2)])
_uv = me_grid_board_new_25.uv_layers.new(name='UVMap')
_uv.uv.foreach_set('vector', [0.0, 0.0, 1.0, 0.0, 1.0, 1.0, 0.0, 1.0])
me_grid_board_new_25.materials.append(mat_grid_board_new_25)
me_grid_board_new_25.use_remesh_fix_poles = True
me_grid_board_new_25.use_remesh_preserve_attributes = False
me_grid_board_new_25.use_mirror_vertex_groups = False
me_grid_board_new_25.update()
me_grid_board_new_19 = bpy.data.meshes.new('grid_board_new_19')
me_grid_board_new_19.from_pydata([(-0.7727, -0.5, 0.0), (0.7727, -0.5, 0.0), (-0.7727, 0.5, 0.0), (0.7727, 0.5, 0.0)], [], [(0, 1, 3, 2)])
_uv = me_grid_board_new_19.uv_layers.new(name='UVMap')
_uv.uv.foreach_set('vector', [0.0, 0.0, 1.0, 0.0, 1.0, 1.0, 0.0, 1.0])
me_grid_board_new_19.materials.append(mat_grid_board_new_19)
me_grid_board_new_19.use_remesh_fix_poles = True
me_grid_board_new_19.use_remesh_preserve_attributes = False
me_grid_board_new_19.use_mirror_vertex_groups = False
me_grid_board_new_19.update()
me_grid_board_new_13 = bpy.data.meshes.new('grid_board_new_13')
me_grid_board_new_13.from_pydata([(-0.7727, -0.5, 0.0), (0.7727, -0.5, 0.0), (-0.7727, 0.5, 0.0), (0.7727, 0.5, 0.0)], [], [(0, 1, 3, 2)])
_uv = me_grid_board_new_13.uv_layers.new(name='UVMap')
_uv.uv.foreach_set('vector', [0.0, 0.0, 1.0, 0.0, 1.0, 1.0, 0.0, 1.0])
me_grid_board_new_13.materials.append(mat_grid_board_new_13)
me_grid_board_new_13.use_remesh_fix_poles = True
me_grid_board_new_13.use_remesh_preserve_attributes = False
me_grid_board_new_13.use_mirror_vertex_groups = False
me_grid_board_new_13.update()
me_grid_board_new_7 = bpy.data.meshes.new('grid_board_new_7')
me_grid_board_new_7.from_pydata([(-0.7727, -0.5, 0.0), (0.7727, -0.5, 0.0), (-0.7727, 0.5, 0.0), (0.7727, 0.5, 0.0)], [], [(0, 1, 3, 2)])
_uv = me_grid_board_new_7.uv_layers.new(name='UVMap')
_uv.uv.foreach_set('vector', [0.0, 0.0, 1.0, 0.0, 1.0, 1.0, 0.0, 1.0])
me_grid_board_new_7.materials.append(mat_grid_board_new_7)
me_grid_board_new_7.use_remesh_fix_poles = True
me_grid_board_new_7.use_remesh_preserve_attributes = False
me_grid_board_new_7.use_mirror_vertex_groups = False
me_grid_board_new_7.update()
me_grid_board_new_1 = bpy.data.meshes.new('grid_board_new_1')
me_grid_board_new_1.from_pydata([(-0.7727, -0.5, 0.0), (0.7727, -0.5, 0.0), (-0.7727, 0.5, 0.0), (0.7727, 0.5, 0.0)], [], [(0, 1, 3, 2)])
_uv = me_grid_board_new_1.uv_layers.new(name='UVMap')
_uv.uv.foreach_set('vector', [0.0, 0.0, 1.0, 0.0, 1.0, 1.0, 0.0, 1.0])
me_grid_board_new_1.materials.append(mat_grid_board_new_1)
me_grid_board_new_1.use_remesh_fix_poles = True
me_grid_board_new_1.use_remesh_preserve_attributes = False
me_grid_board_new_1.use_mirror_vertex_groups = False
me_grid_board_new_1.update()
me_grid_board_new_79 = bpy.data.meshes.new('grid_board_new_79')
me_grid_board_new_79.from_pydata([(-0.7727, -0.5, 0.0), (0.7727, -0.5, 0.0), (-0.7727, 0.5, 0.0), (0.7727, 0.5, 0.0)], [], [(0, 1, 3, 2)])
_uv = me_grid_board_new_79.uv_layers.new(name='UVMap')
_uv.uv.foreach_set('vector', [0.0, 0.0, 1.0, 0.0, 1.0, 1.0, 0.0, 1.0])
me_grid_board_new_79.materials.append(mat_grid_board_new_79)
me_grid_board_new_79.use_remesh_fix_poles = True
me_grid_board_new_79.use_remesh_preserve_attributes = False
me_grid_board_new_79.use_mirror_vertex_groups = False
me_grid_board_new_79.update()
me_grid_board_new_73 = bpy.data.meshes.new('grid_board_new_73')
me_grid_board_new_73.from_pydata([(-0.7727, -0.5, 0.0), (0.7727, -0.5, 0.0), (-0.7727, 0.5, 0.0), (0.7727, 0.5, 0.0)], [], [(0, 1, 3, 2)])
_uv = me_grid_board_new_73.uv_layers.new(name='UVMap')
_uv.uv.foreach_set('vector', [0.0, 0.0, 1.0, 0.0, 1.0, 1.0, 0.0, 1.0])
me_grid_board_new_73.materials.append(mat_grid_board_new_73)
me_grid_board_new_73.use_remesh_fix_poles = True
me_grid_board_new_73.use_remesh_preserve_attributes = False
me_grid_board_new_73.use_mirror_vertex_groups = False
me_grid_board_new_73.update()
me_grid_board_new_67 = bpy.data.meshes.new('grid_board_new_67')
me_grid_board_new_67.from_pydata([(-0.7727, -0.5, 0.0), (0.7727, -0.5, 0.0), (-0.7727, 0.5, 0.0), (0.7727, 0.5, 0.0)], [], [(0, 1, 3, 2)])
_uv = me_grid_board_new_67.uv_layers.new(name='UVMap')
_uv.uv.foreach_set('vector', [0.0, 0.0, 1.0, 0.0, 1.0, 1.0, 0.0, 1.0])
me_grid_board_new_67.materials.append(mat_grid_board_new_67)
me_grid_board_new_67.use_remesh_fix_poles = True
me_grid_board_new_67.use_remesh_preserve_attributes = False
me_grid_board_new_67.use_mirror_vertex_groups = False
me_grid_board_new_67.update()
me_grid_board_new_61 = bpy.data.meshes.new('grid_board_new_61')
me_grid_board_new_61.from_pydata([(-0.7727, -0.5, 0.0), (0.7727, -0.5, 0.0), (-0.7727, 0.5, 0.0), (0.7727, 0.5, 0.0)], [], [(0, 1, 3, 2)])
_uv = me_grid_board_new_61.uv_layers.new(name='UVMap')
_uv.uv.foreach_set('vector', [0.0, 0.0, 1.0, 0.0, 1.0, 1.0, 0.0, 1.0])
me_grid_board_new_61.materials.append(mat_grid_board_new_61)
me_grid_board_new_61.use_remesh_fix_poles = True
me_grid_board_new_61.use_remesh_preserve_attributes = False
me_grid_board_new_61.use_mirror_vertex_groups = False
me_grid_board_new_61.update()
me_grid_board_new_55 = bpy.data.meshes.new('grid_board_new_55')
me_grid_board_new_55.from_pydata([(-0.7727, -0.5, 0.0), (0.7727, -0.5, 0.0), (-0.7727, 0.5, 0.0), (0.7727, 0.5, 0.0)], [], [(0, 1, 3, 2)])
_uv = me_grid_board_new_55.uv_layers.new(name='UVMap')
_uv.uv.foreach_set('vector', [0.0, 0.0, 1.0, 0.0, 1.0, 1.0, 0.0, 1.0])
me_grid_board_new_55.materials.append(mat_grid_board_new_55)
me_grid_board_new_55.use_remesh_fix_poles = True
me_grid_board_new_55.use_remesh_preserve_attributes = False
me_grid_board_new_55.use_mirror_vertex_groups = False
me_grid_board_new_55.update()
me_grid_board_new_49 = bpy.data.meshes.new('grid_board_new_49')
me_grid_board_new_49.from_pydata([(-0.7727, -0.5, 0.0), (0.7727, -0.5, 0.0), (-0.7727, 0.5, 0.0), (0.7727, 0.5, 0.0)], [], [(0, 1, 3, 2)])
_uv = me_grid_board_new_49.uv_layers.new(name='UVMap')
_uv.uv.foreach_set('vector', [0.0, 0.0, 1.0, 0.0, 1.0, 1.0, 0.0, 1.0])
me_grid_board_new_49.materials.append(mat_grid_board_new_49)
me_grid_board_new_49.use_remesh_fix_poles = True
me_grid_board_new_49.use_remesh_preserve_attributes = False
me_grid_board_new_49.use_mirror_vertex_groups = False
me_grid_board_new_49.update()
me_grid_board_new_43 = bpy.data.meshes.new('grid_board_new_43')
me_grid_board_new_43.from_pydata([(-0.7727, -0.5, 0.0), (0.7727, -0.5, 0.0), (-0.7727, 0.5, 0.0), (0.7727, 0.5, 0.0)], [], [(0, 1, 3, 2)])
_uv = me_grid_board_new_43.uv_layers.new(name='UVMap')
_uv.uv.foreach_set('vector', [0.0, 0.0, 1.0, 0.0, 1.0, 1.0, 0.0, 1.0])
me_grid_board_new_43.materials.append(mat_grid_board_new_43)
me_grid_board_new_43.use_remesh_fix_poles = True
me_grid_board_new_43.use_remesh_preserve_attributes = False
me_grid_board_new_43.use_mirror_vertex_groups = False
me_grid_board_new_43.update()
me_grid_board_new_37 = bpy.data.meshes.new('grid_board_new_37')
me_grid_board_new_37.from_pydata([(-0.7727, -0.5, 0.0), (0.7727, -0.5, 0.0), (-0.7727, 0.5, 0.0), (0.7727, 0.5, 0.0)], [], [(0, 1, 3, 2)])
_uv = me_grid_board_new_37.uv_layers.new(name='UVMap')
_uv.uv.foreach_set('vector', [0.0, 0.0, 1.0, 0.0, 1.0, 1.0, 0.0, 1.0])
me_grid_board_new_37.materials.append(mat_grid_board_new_37)
me_grid_board_new_37.use_remesh_fix_poles = True
me_grid_board_new_37.use_remesh_preserve_attributes = False
me_grid_board_new_37.use_mirror_vertex_groups = False
me_grid_board_new_37.update()
me_grid_board_new_127 = bpy.data.meshes.new('grid_board_new_127')
me_grid_board_new_127.from_pydata([(-0.7727, -0.5, 0.0), (0.7727, -0.5, 0.0), (-0.7727, 0.5, 0.0), (0.7727, 0.5, 0.0)], [], [(0, 1, 3, 2)])
_uv = me_grid_board_new_127.uv_layers.new(name='UVMap')
_uv.uv.foreach_set('vector', [0.0, 0.0, 1.0, 0.0, 1.0, 1.0, 0.0, 1.0])
me_grid_board_new_127.materials.append(mat_grid_board_new_127)
me_grid_board_new_127.use_remesh_fix_poles = True
me_grid_board_new_127.use_remesh_preserve_attributes = False
me_grid_board_new_127.use_mirror_vertex_groups = False
me_grid_board_new_127.update()
me_grid_board_new_121 = bpy.data.meshes.new('grid_board_new_121')
me_grid_board_new_121.from_pydata([(-0.7727, -0.5, 0.0), (0.7727, -0.5, 0.0), (-0.7727, 0.5, 0.0), (0.7727, 0.5, 0.0)], [], [(0, 1, 3, 2)])
_uv = me_grid_board_new_121.uv_layers.new(name='UVMap')
_uv.uv.foreach_set('vector', [0.0, 0.0, 1.0, 0.0, 1.0, 1.0, 0.0, 1.0])
me_grid_board_new_121.materials.append(mat_grid_board_new_121)
me_grid_board_new_121.use_remesh_fix_poles = True
me_grid_board_new_121.use_remesh_preserve_attributes = False
me_grid_board_new_121.use_mirror_vertex_groups = False
me_grid_board_new_121.update()
me_grid_board_new_115 = bpy.data.meshes.new('grid_board_new_115')
me_grid_board_new_115.from_pydata([(-0.7727, -0.5, 0.0), (0.7727, -0.5, 0.0), (-0.7727, 0.5, 0.0), (0.7727, 0.5, 0.0)], [], [(0, 1, 3, 2)])
_uv = me_grid_board_new_115.uv_layers.new(name='UVMap')
_uv.uv.foreach_set('vector', [0.0, 0.0, 1.0, 0.0, 1.0, 1.0, 0.0, 1.0])
me_grid_board_new_115.materials.append(mat_grid_board_new_115)
me_grid_board_new_115.use_remesh_fix_poles = True
me_grid_board_new_115.use_remesh_preserve_attributes = False
me_grid_board_new_115.use_mirror_vertex_groups = False
me_grid_board_new_115.update()
me_grid_board_new_109 = bpy.data.meshes.new('grid_board_new_109')
me_grid_board_new_109.from_pydata([(-0.7727, -0.5, 0.0), (0.7727, -0.5, 0.0), (-0.7727, 0.5, 0.0), (0.7727, 0.5, 0.0)], [], [(0, 1, 3, 2)])
_uv = me_grid_board_new_109.uv_layers.new(name='UVMap')
_uv.uv.foreach_set('vector', [0.0, 0.0, 1.0, 0.0, 1.0, 1.0, 0.0, 1.0])
me_grid_board_new_109.materials.append(mat_grid_board_new_109)
me_grid_board_new_109.use_remesh_fix_poles = True
me_grid_board_new_109.use_remesh_preserve_attributes = False
me_grid_board_new_109.use_mirror_vertex_groups = False
me_grid_board_new_109.update()
me_grid_board_new_103 = bpy.data.meshes.new('grid_board_new_103')
me_grid_board_new_103.from_pydata([(-0.7727, -0.5, 0.0), (0.7727, -0.5, 0.0), (-0.7727, 0.5, 0.0), (0.7727, 0.5, 0.0)], [], [(0, 1, 3, 2)])
_uv = me_grid_board_new_103.uv_layers.new(name='UVMap')
_uv.uv.foreach_set('vector', [0.0, 0.0, 1.0, 0.0, 1.0, 1.0, 0.0, 1.0])
me_grid_board_new_103.materials.append(mat_grid_board_new_103)
me_grid_board_new_103.use_remesh_fix_poles = True
me_grid_board_new_103.use_remesh_preserve_attributes = False
me_grid_board_new_103.use_mirror_vertex_groups = False
me_grid_board_new_103.update()
me_grid_board_new_97 = bpy.data.meshes.new('grid_board_new_97')
me_grid_board_new_97.from_pydata([(-0.7727, -0.5, 0.0), (0.7727, -0.5, 0.0), (-0.7727, 0.5, 0.0), (0.7727, 0.5, 0.0)], [], [(0, 1, 3, 2)])
_uv = me_grid_board_new_97.uv_layers.new(name='UVMap')
_uv.uv.foreach_set('vector', [0.0, 0.0, 1.0, 0.0, 1.0, 1.0, 0.0, 1.0])
me_grid_board_new_97.materials.append(mat_grid_board_new_97)
me_grid_board_new_97.use_remesh_fix_poles = True
me_grid_board_new_97.use_remesh_preserve_attributes = False
me_grid_board_new_97.use_mirror_vertex_groups = False
me_grid_board_new_97.update()
me_grid_board_new_91 = bpy.data.meshes.new('grid_board_new_91')
me_grid_board_new_91.from_pydata([(-0.7727, -0.5, 0.0), (0.7727, -0.5, 0.0), (-0.7727, 0.5, 0.0), (0.7727, 0.5, 0.0)], [], [(0, 1, 3, 2)])
_uv = me_grid_board_new_91.uv_layers.new(name='UVMap')
_uv.uv.foreach_set('vector', [0.0, 0.0, 1.0, 0.0, 1.0, 1.0, 0.0, 1.0])
me_grid_board_new_91.materials.append(mat_grid_board_new_91)
me_grid_board_new_91.use_remesh_fix_poles = True
me_grid_board_new_91.use_remesh_preserve_attributes = False
me_grid_board_new_91.use_mirror_vertex_groups = False
me_grid_board_new_91.update()
me_grid_board_new_85 = bpy.data.meshes.new('grid_board_new_85')
me_grid_board_new_85.from_pydata([(-0.7727, -0.5, 0.0), (0.7727, -0.5, 0.0), (-0.7727, 0.5, 0.0), (0.7727, 0.5, 0.0)], [], [(0, 1, 3, 2)])
_uv = me_grid_board_new_85.uv_layers.new(name='UVMap')
_uv.uv.foreach_set('vector', [0.0, 0.0, 1.0, 0.0, 1.0, 1.0, 0.0, 1.0])
me_grid_board_new_85.materials.append(mat_grid_board_new_85)
me_grid_board_new_85.use_remesh_fix_poles = True
me_grid_board_new_85.use_remesh_preserve_attributes = False
me_grid_board_new_85.use_mirror_vertex_groups = False
me_grid_board_new_85.update()

# ---- objects
ob_camera = bpy.data.objects.new('Camera', cam_camera)
ob_warning_003 = bpy.data.objects.new('warning.003', me_warning_003)
ob_warning_004 = bpy.data.objects.new('warning.004', me_warning_004)
ob_grid_board = bpy.data.objects.new('grid_board', me_grid_board)
ob_cube = bpy.data.objects.new('Cube', me_cube_003)
ob_grid_board_new_31 = bpy.data.objects.new('grid_board_new_31', me_grid_board_new_31)
ob_grid_board_new_25 = bpy.data.objects.new('grid_board_new_25', me_grid_board_new_25)
ob_grid_board_new_19 = bpy.data.objects.new('grid_board_new_19', me_grid_board_new_19)
ob_grid_board_new_13 = bpy.data.objects.new('grid_board_new_13', me_grid_board_new_13)
ob_grid_board_new_7 = bpy.data.objects.new('grid_board_new_7', me_grid_board_new_7)
ob_grid_board_new_1 = bpy.data.objects.new('grid_board_new_1', me_grid_board_new_1)
ob_grid_board_new_79 = bpy.data.objects.new('grid_board_new_79', me_grid_board_new_79)
ob_grid_board_new_73 = bpy.data.objects.new('grid_board_new_73', me_grid_board_new_73)
ob_grid_board_new_67 = bpy.data.objects.new('grid_board_new_67', me_grid_board_new_67)
ob_grid_board_new_61 = bpy.data.objects.new('grid_board_new_61', me_grid_board_new_61)
ob_grid_board_new_55 = bpy.data.objects.new('grid_board_new_55', me_grid_board_new_55)
ob_grid_board_new_49 = bpy.data.objects.new('grid_board_new_49', me_grid_board_new_49)
ob_grid_board_new_43 = bpy.data.objects.new('grid_board_new_43', me_grid_board_new_43)
ob_grid_board_new_37 = bpy.data.objects.new('grid_board_new_37', me_grid_board_new_37)
ob_grid_board_new_127 = bpy.data.objects.new('grid_board_new_127', me_grid_board_new_127)
ob_grid_board_new_121 = bpy.data.objects.new('grid_board_new_121', me_grid_board_new_121)
ob_grid_board_new_115 = bpy.data.objects.new('grid_board_new_115', me_grid_board_new_115)
ob_grid_board_new_109 = bpy.data.objects.new('grid_board_new_109', me_grid_board_new_109)
ob_grid_board_new_103 = bpy.data.objects.new('grid_board_new_103', me_grid_board_new_103)
ob_grid_board_new_97 = bpy.data.objects.new('grid_board_new_97', me_grid_board_new_97)
ob_grid_board_new_91 = bpy.data.objects.new('grid_board_new_91', me_grid_board_new_91)
ob_grid_board_new_85 = bpy.data.objects.new('grid_board_new_85', me_grid_board_new_85)

# ---- transforms, parenting, visibility, modifiers, constraints
ob_camera.location = (7.359, -6.926, 4.958)
ob_camera.rotation_euler = (1.109, 0.0, 0.8149)
ob_camera.lock_rotations_4d = False
ob_camera.empty_display_type = 'ARROWS'
ob_camera.color = (0.0, 0.0, 0.0, 0.0)
ob_camera.display_type = 'WIRE'
ob_camera.lineart.crease_threshold = 0.0
ob_warning_003.location = (0.5, -0.3, 0.02)
ob_warning_003.scale = (0.07387, 0.05, 1.0)
ob_warning_003.lineart.crease_threshold = 0.0
ob_warning_004.location = (0.5, 0.3, 0.02)
ob_warning_004.scale = (0.07387, 0.05, 1.0)
ob_warning_004.lineart.crease_threshold = 0.0
_m = ob_warning_004.modifiers.new('Weld', 'WELD')
ob_grid_board.location = (0.12, 0.0, 2.3)
ob_grid_board.rotation_euler = (1.571, 0.0, 1.571)
ob_grid_board.scale = (0.4976, 0.48, 1.0)
ob_grid_board.lineart.crease_threshold = 0.0
ob_cube.location = (0.0, 0.0, 1.5)
ob_cube.scale = (0.1, 2.0, 1.5)
ob_cube.lineart.crease_threshold = 0.0
ob_grid_board_new_31.location = (-3.0, 0.0, 0.02)
ob_grid_board_new_31.scale = (0.22, 0.22, 1.0)
ob_grid_board_new_31.lineart.crease_threshold = 0.0
ob_grid_board_new_25.location = (-2.0, 0.0, 0.02)
ob_grid_board_new_25.scale = (0.22, 0.22, 1.0)
ob_grid_board_new_25.lineart.crease_threshold = 0.0
ob_grid_board_new_19.location = (-1.0, 0.0, 0.02)
ob_grid_board_new_19.scale = (0.22, 0.22, 1.0)
ob_grid_board_new_19.lineart.crease_threshold = 0.0
ob_grid_board_new_13.location = (0.0, 0.0, 0.02)
ob_grid_board_new_13.scale = (0.22, 0.22, 1.0)
ob_grid_board_new_13.lineart.crease_threshold = 0.0
ob_grid_board_new_7.location = (1.0, 0.0, 0.02)
ob_grid_board_new_7.scale = (0.22, 0.22, 1.0)
ob_grid_board_new_7.lineart.crease_threshold = 0.0
ob_grid_board_new_1.location = (2.0, 0.0, 0.02)
ob_grid_board_new_1.scale = (0.22, 0.22, 1.0)
ob_grid_board_new_1.lineart.crease_threshold = 0.0
ob_grid_board_new_79.location = (-4.0, -4.0, 0.02)
ob_grid_board_new_79.scale = (0.22, 0.22, 1.0)
ob_grid_board_new_79.lineart.crease_threshold = 0.0
ob_grid_board_new_73.location = (-3.0, -4.0, 0.02)
ob_grid_board_new_73.scale = (0.22, 0.22, 1.0)
ob_grid_board_new_73.lineart.crease_threshold = 0.0
ob_grid_board_new_67.location = (-2.0, -4.0, 0.02)
ob_grid_board_new_67.scale = (0.22, 0.22, 1.0)
ob_grid_board_new_67.lineart.crease_threshold = 0.0
ob_grid_board_new_61.location = (-2.0, -3.0, 0.02)
ob_grid_board_new_61.scale = (0.22, 0.22, 1.0)
ob_grid_board_new_61.lineart.crease_threshold = 0.0
ob_grid_board_new_55.location = (-2.0, -2.0, 0.02)
ob_grid_board_new_55.scale = (0.22, 0.22, 1.0)
ob_grid_board_new_55.lineart.crease_threshold = 0.0
ob_grid_board_new_49.location = (-2.0, -1.0, 0.02)
ob_grid_board_new_49.scale = (0.22, 0.22, 1.0)
ob_grid_board_new_49.lineart.crease_threshold = 0.0
ob_grid_board_new_43.location = (-5.0, 0.0, 0.02)
ob_grid_board_new_43.scale = (0.22, 0.22, 1.0)
ob_grid_board_new_43.lineart.crease_threshold = 0.0
ob_grid_board_new_37.location = (-4.0, 0.0, 0.02)
ob_grid_board_new_37.scale = (0.22, 0.22, 1.0)
ob_grid_board_new_37.lineart.crease_threshold = 0.0
ob_grid_board_new_127.location = (-5.0, 4.0, 0.02)
ob_grid_board_new_127.scale = (0.22, 0.22, 1.0)
ob_grid_board_new_127.lineart.crease_threshold = 0.0
ob_grid_board_new_121.location = (-4.0, 4.0, 0.02)
ob_grid_board_new_121.scale = (0.22, 0.22, 1.0)
ob_grid_board_new_121.lineart.crease_threshold = 0.0
ob_grid_board_new_115.location = (-3.0, 4.0, 0.02)
ob_grid_board_new_115.scale = (0.22, 0.22, 1.0)
ob_grid_board_new_115.lineart.crease_threshold = 0.0
ob_grid_board_new_109.location = (-2.0, 4.0, 0.02)
ob_grid_board_new_109.scale = (0.22, 0.22, 1.0)
ob_grid_board_new_109.lineart.crease_threshold = 0.0
ob_grid_board_new_103.location = (-2.0, 3.0, 0.02)
ob_grid_board_new_103.scale = (0.22, 0.22, 1.0)
ob_grid_board_new_103.lineart.crease_threshold = 0.0
ob_grid_board_new_97.location = (-2.0, 2.0, 0.02)
ob_grid_board_new_97.scale = (0.22, 0.22, 1.0)
ob_grid_board_new_97.lineart.crease_threshold = 0.0
ob_grid_board_new_91.location = (-2.0, 1.0, 0.02)
ob_grid_board_new_91.scale = (0.22, 0.22, 1.0)
ob_grid_board_new_91.lineart.crease_threshold = 0.0
ob_grid_board_new_85.location = (-5.0, -4.0, 0.02)
ob_grid_board_new_85.scale = (0.22, 0.22, 1.0)
ob_grid_board_new_85.lineart.crease_threshold = 0.0

# ---- collection membership
col_collection.objects.link(ob_camera)
col_collection.objects.link(ob_warning_003)
col_collection.objects.link(ob_warning_004)
col_collection.objects.link(ob_grid_board)
col_collection.objects.link(ob_cube)
col_collection.objects.link(ob_grid_board_new_31)
col_collection.objects.link(ob_grid_board_new_25)
col_collection.objects.link(ob_grid_board_new_19)
col_collection.objects.link(ob_grid_board_new_13)
col_collection.objects.link(ob_grid_board_new_7)
col_collection.objects.link(ob_grid_board_new_1)
col_collection.objects.link(ob_grid_board_new_79)
col_collection.objects.link(ob_grid_board_new_73)
col_collection.objects.link(ob_grid_board_new_67)
col_collection.objects.link(ob_grid_board_new_61)
col_collection.objects.link(ob_grid_board_new_55)
col_collection.objects.link(ob_grid_board_new_49)
col_collection.objects.link(ob_grid_board_new_43)
col_collection.objects.link(ob_grid_board_new_37)
col_collection.objects.link(ob_grid_board_new_127)
col_collection.objects.link(ob_grid_board_new_121)
col_collection.objects.link(ob_grid_board_new_115)
col_collection.objects.link(ob_grid_board_new_109)
col_collection.objects.link(ob_grid_board_new_103)
col_collection.objects.link(ob_grid_board_new_97)
col_collection.objects.link(ob_grid_board_new_91)
col_collection.objects.link(ob_grid_board_new_85)

# ---- scene / render settings (as saved in the file)
scene.camera = ob_camera
scene.frame_start = 1; scene.frame_end = 250; scene.frame_set(0)
scene.render.engine = 'BLENDER_EEVEE_NEXT'
scene.cycles.use_denoising = False
scene.cycles.samples = 128
scene.cycles.sampling_pattern = 'TABULATED_SOBOL'
scene.cycles.use_adaptive_sampling = False
scene.cycles.use_light_tree = False
scene.view_settings.view_transform = 'Filmic'
bpy.context.view_layer.update()

# ---- added for rendering (the .blend has no usable light): sun
light_auto_sun = bpy.data.lights.new('AutoSun', 'SUN')
light_auto_sun.energy = 3.0
light_auto_sun.angle = 0.0523599
ob_auto_sun = bpy.data.objects.new('AutoSun', light_auto_sun)
scene.collection.objects.link(ob_auto_sun)
ob_auto_sun.rotation_euler = (0.872665, 0.174533, 0.523599)
bpy.context.view_layer.update()
